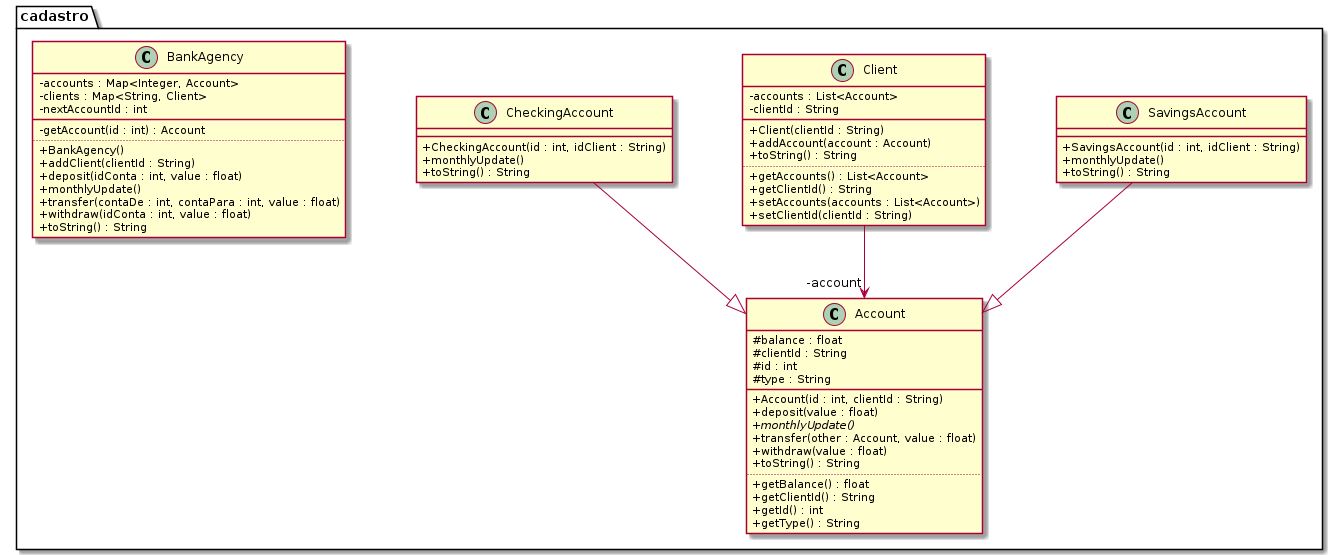

The diagram above was rendered by PlantUML. Its source (embedded in the PNG):
@startuml diagrama
'!theme resume-light
skinparam classAttributeIconSize 0
'hide empty methods
'hide empty attributes
skinparam nodesep 70
skinparam ranksep 60
package cadastro {
class SavingsAccount {
    + SavingsAccount(id : int, idClient : String)
    + monthlyUpdate()
    + toString() : String
}
class Client {
    - accounts : List<Account>
    - clientId : String
    __
    + Client(clientId : String)
    + addAccount(account : Account)
    + toString() : String 
    ..
    + getAccounts() : List<Account>
    + getClientId() : String 
    + setAccounts(accounts : List<Account>)
    + setClientId(clientId : String)
}
class CheckingAccount {
    + CheckingAccount(id : int, idClient : String)
    + monthlyUpdate()
    + toString() : String 
}
class Account {
    # balance : float
    # clientId : String 
    # id : int 
    # type : String
    __
    + Account(id : int, clientId : String)
    + deposit(value : float)
    + {abstract} monthlyUpdate()
    + transfer(other : Account, value : float)
    + withdraw(value : float)
    + toString() : String 
    ..
    + getBalance() : float 
    + getClientId() : String
    + getId() : int 
    + getType() : String 
}
class BankAgency {
    - accounts : Map<Integer, Account>
    - clients : Map<String, Client>
    - nextAccountId : int
    __
    - getAccount(id : int) : Account
    ..
    + BankAgency()
    + addClient(clientId : String)
    + deposit(idConta : int, value : float)
    + monthlyUpdate()
    + transfer(contaDe : int, contaPara : int, value : float)
    + withdraw(idConta : int, value : float)
    + toString() : String
}
SavingsAccount --|> Account
Client --> "-account" Account 
CheckingAccount --|> Account  
}
@enduml